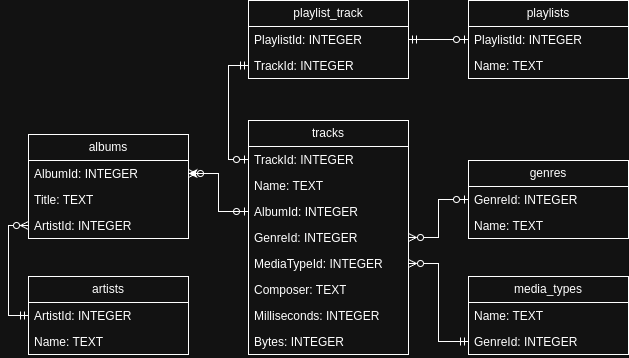

The diagram above was exported from draw.io. Its source (the exported page's mxGraphModel, read from the mxfile embedded in the PNG):
<mxGraphModel dx="874" dy="533" grid="1" gridSize="10" guides="1" tooltips="1" connect="1" arrows="1" fold="1" page="1" pageScale="1" pageWidth="850" pageHeight="1100" math="0" shadow="0">
  <root>
    <mxCell id="0" />
    <mxCell id="1" parent="0" />
    <mxCell id="u1jAXLmf5Ap2A9ubi8G8-11" value="tracks" style="swimlane;fontStyle=0;childLayout=stackLayout;horizontal=1;startSize=26;fillColor=none;horizontalStack=0;resizeParent=1;resizeParentMax=0;resizeLast=0;collapsible=1;marginBottom=0;whiteSpace=wrap;html=1;" vertex="1" parent="1">
      <mxGeometry x="320" y="350" width="160" height="234" as="geometry" />
    </mxCell>
    <mxCell id="u1jAXLmf5Ap2A9ubi8G8-12" value="TrackId: INTEGER" style="text;strokeColor=none;fillColor=none;align=left;verticalAlign=top;spacingLeft=4;spacingRight=4;overflow=hidden;rotatable=0;points=[[0,0.5],[1,0.5]];portConstraint=eastwest;whiteSpace=wrap;html=1;" vertex="1" parent="u1jAXLmf5Ap2A9ubi8G8-11">
      <mxGeometry y="26" width="160" height="26" as="geometry" />
    </mxCell>
    <mxCell id="u1jAXLmf5Ap2A9ubi8G8-13" value="Name: TEXT" style="text;strokeColor=none;fillColor=none;align=left;verticalAlign=top;spacingLeft=4;spacingRight=4;overflow=hidden;rotatable=0;points=[[0,0.5],[1,0.5]];portConstraint=eastwest;whiteSpace=wrap;html=1;" vertex="1" parent="u1jAXLmf5Ap2A9ubi8G8-11">
      <mxGeometry y="52" width="160" height="26" as="geometry" />
    </mxCell>
    <mxCell id="u1jAXLmf5Ap2A9ubi8G8-14" value="AlbumId: INTEGER" style="text;strokeColor=none;fillColor=none;align=left;verticalAlign=top;spacingLeft=4;spacingRight=4;overflow=hidden;rotatable=0;points=[[0,0.5],[1,0.5]];portConstraint=eastwest;whiteSpace=wrap;html=1;" vertex="1" parent="u1jAXLmf5Ap2A9ubi8G8-11">
      <mxGeometry y="78" width="160" height="26" as="geometry" />
    </mxCell>
    <mxCell id="u1jAXLmf5Ap2A9ubi8G8-53" value="GenreId: INTEGER" style="text;strokeColor=none;fillColor=none;align=left;verticalAlign=top;spacingLeft=4;spacingRight=4;overflow=hidden;rotatable=0;points=[[0,0.5],[1,0.5]];portConstraint=eastwest;whiteSpace=wrap;html=1;" vertex="1" parent="u1jAXLmf5Ap2A9ubi8G8-11">
      <mxGeometry y="104" width="160" height="26" as="geometry" />
    </mxCell>
    <mxCell id="u1jAXLmf5Ap2A9ubi8G8-19" value="MediaTypeId: INTEGER" style="text;strokeColor=none;fillColor=none;align=left;verticalAlign=top;spacingLeft=4;spacingRight=4;overflow=hidden;rotatable=0;points=[[0,0.5],[1,0.5]];portConstraint=eastwest;whiteSpace=wrap;html=1;" vertex="1" parent="u1jAXLmf5Ap2A9ubi8G8-11">
      <mxGeometry y="130" width="160" height="26" as="geometry" />
    </mxCell>
    <mxCell id="u1jAXLmf5Ap2A9ubi8G8-18" value="Composer: TEXT" style="text;strokeColor=none;fillColor=none;align=left;verticalAlign=top;spacingLeft=4;spacingRight=4;overflow=hidden;rotatable=0;points=[[0,0.5],[1,0.5]];portConstraint=eastwest;whiteSpace=wrap;html=1;" vertex="1" parent="u1jAXLmf5Ap2A9ubi8G8-11">
      <mxGeometry y="156" width="160" height="26" as="geometry" />
    </mxCell>
    <mxCell id="u1jAXLmf5Ap2A9ubi8G8-17" value="Milliseconds: INTEGER" style="text;strokeColor=none;fillColor=none;align=left;verticalAlign=top;spacingLeft=4;spacingRight=4;overflow=hidden;rotatable=0;points=[[0,0.5],[1,0.5]];portConstraint=eastwest;whiteSpace=wrap;html=1;" vertex="1" parent="u1jAXLmf5Ap2A9ubi8G8-11">
      <mxGeometry y="182" width="160" height="26" as="geometry" />
    </mxCell>
    <mxCell id="u1jAXLmf5Ap2A9ubi8G8-23" value="Bytes: INTEGER" style="text;strokeColor=none;fillColor=none;align=left;verticalAlign=top;spacingLeft=4;spacingRight=4;overflow=hidden;rotatable=0;points=[[0,0.5],[1,0.5]];portConstraint=eastwest;whiteSpace=wrap;html=1;" vertex="1" parent="u1jAXLmf5Ap2A9ubi8G8-11">
      <mxGeometry y="208" width="160" height="26" as="geometry" />
    </mxCell>
    <mxCell id="u1jAXLmf5Ap2A9ubi8G8-25" value="artists" style="swimlane;fontStyle=0;childLayout=stackLayout;horizontal=1;startSize=26;fillColor=none;horizontalStack=0;resizeParent=1;resizeParentMax=0;resizeLast=0;collapsible=1;marginBottom=0;whiteSpace=wrap;html=1;" vertex="1" parent="1">
      <mxGeometry x="100" y="506" width="160" height="78" as="geometry" />
    </mxCell>
    <mxCell id="u1jAXLmf5Ap2A9ubi8G8-26" value="ArtistId: INTEGER" style="text;strokeColor=none;fillColor=none;align=left;verticalAlign=top;spacingLeft=4;spacingRight=4;overflow=hidden;rotatable=0;points=[[0,0.5],[1,0.5]];portConstraint=eastwest;whiteSpace=wrap;html=1;" vertex="1" parent="u1jAXLmf5Ap2A9ubi8G8-25">
      <mxGeometry y="26" width="160" height="26" as="geometry" />
    </mxCell>
    <mxCell id="u1jAXLmf5Ap2A9ubi8G8-27" value="Name: TEXT" style="text;strokeColor=none;fillColor=none;align=left;verticalAlign=top;spacingLeft=4;spacingRight=4;overflow=hidden;rotatable=0;points=[[0,0.5],[1,0.5]];portConstraint=eastwest;whiteSpace=wrap;html=1;" vertex="1" parent="u1jAXLmf5Ap2A9ubi8G8-25">
      <mxGeometry y="52" width="160" height="26" as="geometry" />
    </mxCell>
    <mxCell id="u1jAXLmf5Ap2A9ubi8G8-33" value="albums" style="swimlane;fontStyle=0;childLayout=stackLayout;horizontal=1;startSize=26;fillColor=none;horizontalStack=0;resizeParent=1;resizeParentMax=0;resizeLast=0;collapsible=1;marginBottom=0;whiteSpace=wrap;html=1;" vertex="1" parent="1">
      <mxGeometry x="100" y="364" width="160" height="104" as="geometry" />
    </mxCell>
    <mxCell id="u1jAXLmf5Ap2A9ubi8G8-34" value="AlbumId: INTEGER" style="text;strokeColor=none;fillColor=none;align=left;verticalAlign=top;spacingLeft=4;spacingRight=4;overflow=hidden;rotatable=0;points=[[0,0.5],[1,0.5]];portConstraint=eastwest;whiteSpace=wrap;html=1;" vertex="1" parent="u1jAXLmf5Ap2A9ubi8G8-33">
      <mxGeometry y="26" width="160" height="26" as="geometry" />
    </mxCell>
    <mxCell id="u1jAXLmf5Ap2A9ubi8G8-35" value="Title: TEXT" style="text;strokeColor=none;fillColor=none;align=left;verticalAlign=top;spacingLeft=4;spacingRight=4;overflow=hidden;rotatable=0;points=[[0,0.5],[1,0.5]];portConstraint=eastwest;whiteSpace=wrap;html=1;" vertex="1" parent="u1jAXLmf5Ap2A9ubi8G8-33">
      <mxGeometry y="52" width="160" height="26" as="geometry" />
    </mxCell>
    <mxCell id="u1jAXLmf5Ap2A9ubi8G8-36" value="ArtistId: INTEGER" style="text;strokeColor=none;fillColor=none;align=left;verticalAlign=top;spacingLeft=4;spacingRight=4;overflow=hidden;rotatable=0;points=[[0,0.5],[1,0.5]];portConstraint=eastwest;whiteSpace=wrap;html=1;" vertex="1" parent="u1jAXLmf5Ap2A9ubi8G8-33">
      <mxGeometry y="78" width="160" height="26" as="geometry" />
    </mxCell>
    <mxCell id="u1jAXLmf5Ap2A9ubi8G8-37" value="genres" style="swimlane;fontStyle=0;childLayout=stackLayout;horizontal=1;startSize=26;fillColor=none;horizontalStack=0;resizeParent=1;resizeParentMax=0;resizeLast=0;collapsible=1;marginBottom=0;whiteSpace=wrap;html=1;" vertex="1" parent="1">
      <mxGeometry x="540" y="390" width="160" height="78" as="geometry" />
    </mxCell>
    <mxCell id="u1jAXLmf5Ap2A9ubi8G8-38" value="GenreId: INTEGER" style="text;strokeColor=none;fillColor=none;align=left;verticalAlign=top;spacingLeft=4;spacingRight=4;overflow=hidden;rotatable=0;points=[[0,0.5],[1,0.5]];portConstraint=eastwest;whiteSpace=wrap;html=1;" vertex="1" parent="u1jAXLmf5Ap2A9ubi8G8-37">
      <mxGeometry y="26" width="160" height="26" as="geometry" />
    </mxCell>
    <mxCell id="u1jAXLmf5Ap2A9ubi8G8-39" value="Name: TEXT" style="text;strokeColor=none;fillColor=none;align=left;verticalAlign=top;spacingLeft=4;spacingRight=4;overflow=hidden;rotatable=0;points=[[0,0.5],[1,0.5]];portConstraint=eastwest;whiteSpace=wrap;html=1;" vertex="1" parent="u1jAXLmf5Ap2A9ubi8G8-37">
      <mxGeometry y="52" width="160" height="26" as="geometry" />
    </mxCell>
    <mxCell id="u1jAXLmf5Ap2A9ubi8G8-40" value="media_types" style="swimlane;fontStyle=0;childLayout=stackLayout;horizontal=1;startSize=26;fillColor=none;horizontalStack=0;resizeParent=1;resizeParentMax=0;resizeLast=0;collapsible=1;marginBottom=0;whiteSpace=wrap;html=1;" vertex="1" parent="1">
      <mxGeometry x="540" y="506" width="160" height="78" as="geometry" />
    </mxCell>
    <mxCell id="u1jAXLmf5Ap2A9ubi8G8-42" value="Name: TEXT" style="text;strokeColor=none;fillColor=none;align=left;verticalAlign=top;spacingLeft=4;spacingRight=4;overflow=hidden;rotatable=0;points=[[0,0.5],[1,0.5]];portConstraint=eastwest;whiteSpace=wrap;html=1;" vertex="1" parent="u1jAXLmf5Ap2A9ubi8G8-40">
      <mxGeometry y="26" width="160" height="26" as="geometry" />
    </mxCell>
    <mxCell id="u1jAXLmf5Ap2A9ubi8G8-41" value="GenreId: INTEGER" style="text;strokeColor=none;fillColor=none;align=left;verticalAlign=top;spacingLeft=4;spacingRight=4;overflow=hidden;rotatable=0;points=[[0,0.5],[1,0.5]];portConstraint=eastwest;whiteSpace=wrap;html=1;" vertex="1" parent="u1jAXLmf5Ap2A9ubi8G8-40">
      <mxGeometry y="52" width="160" height="26" as="geometry" />
    </mxCell>
    <mxCell id="u1jAXLmf5Ap2A9ubi8G8-43" value="playlist_track" style="swimlane;fontStyle=0;childLayout=stackLayout;horizontal=1;startSize=26;fillColor=none;horizontalStack=0;resizeParent=1;resizeParentMax=0;resizeLast=0;collapsible=1;marginBottom=0;whiteSpace=wrap;html=1;" vertex="1" parent="1">
      <mxGeometry x="320" y="230" width="160" height="78" as="geometry" />
    </mxCell>
    <mxCell id="u1jAXLmf5Ap2A9ubi8G8-44" value="PlaylistId: INTEGER" style="text;strokeColor=none;fillColor=none;align=left;verticalAlign=top;spacingLeft=4;spacingRight=4;overflow=hidden;rotatable=0;points=[[0,0.5],[1,0.5]];portConstraint=eastwest;whiteSpace=wrap;html=1;" vertex="1" parent="u1jAXLmf5Ap2A9ubi8G8-43">
      <mxGeometry y="26" width="160" height="26" as="geometry" />
    </mxCell>
    <mxCell id="u1jAXLmf5Ap2A9ubi8G8-45" value="TrackId: INTEGER" style="text;strokeColor=none;fillColor=none;align=left;verticalAlign=top;spacingLeft=4;spacingRight=4;overflow=hidden;rotatable=0;points=[[0,0.5],[1,0.5]];portConstraint=eastwest;whiteSpace=wrap;html=1;" vertex="1" parent="u1jAXLmf5Ap2A9ubi8G8-43">
      <mxGeometry y="52" width="160" height="26" as="geometry" />
    </mxCell>
    <mxCell id="u1jAXLmf5Ap2A9ubi8G8-46" value="playlists" style="swimlane;fontStyle=0;childLayout=stackLayout;horizontal=1;startSize=26;fillColor=none;horizontalStack=0;resizeParent=1;resizeParentMax=0;resizeLast=0;collapsible=1;marginBottom=0;whiteSpace=wrap;html=1;" vertex="1" parent="1">
      <mxGeometry x="540" y="230" width="160" height="78" as="geometry" />
    </mxCell>
    <mxCell id="u1jAXLmf5Ap2A9ubi8G8-47" value="PlaylistId: INTEGER" style="text;strokeColor=none;fillColor=none;align=left;verticalAlign=top;spacingLeft=4;spacingRight=4;overflow=hidden;rotatable=0;points=[[0,0.5],[1,0.5]];portConstraint=eastwest;whiteSpace=wrap;html=1;" vertex="1" parent="u1jAXLmf5Ap2A9ubi8G8-46">
      <mxGeometry y="26" width="160" height="26" as="geometry" />
    </mxCell>
    <mxCell id="u1jAXLmf5Ap2A9ubi8G8-48" value="Name: TEXT" style="text;strokeColor=none;fillColor=none;align=left;verticalAlign=top;spacingLeft=4;spacingRight=4;overflow=hidden;rotatable=0;points=[[0,0.5],[1,0.5]];portConstraint=eastwest;whiteSpace=wrap;html=1;" vertex="1" parent="u1jAXLmf5Ap2A9ubi8G8-46">
      <mxGeometry y="52" width="160" height="26" as="geometry" />
    </mxCell>
    <mxCell id="u1jAXLmf5Ap2A9ubi8G8-49" style="edgeStyle=orthogonalEdgeStyle;rounded=0;orthogonalLoop=1;jettySize=auto;html=1;" edge="1" parent="1" source="u1jAXLmf5Ap2A9ubi8G8-14" target="u1jAXLmf5Ap2A9ubi8G8-34">
      <mxGeometry relative="1" as="geometry" />
    </mxCell>
    <mxCell id="u1jAXLmf5Ap2A9ubi8G8-51" style="edgeStyle=orthogonalEdgeStyle;rounded=0;orthogonalLoop=1;jettySize=auto;html=1;entryX=0;entryY=0.5;entryDx=0;entryDy=0;endArrow=ERmandOne;endFill=0;startArrow=ERzeroToMany;startFill=0;" edge="1" parent="1" source="u1jAXLmf5Ap2A9ubi8G8-36" target="u1jAXLmf5Ap2A9ubi8G8-26">
      <mxGeometry relative="1" as="geometry" />
    </mxCell>
    <mxCell id="u1jAXLmf5Ap2A9ubi8G8-54" style="edgeStyle=orthogonalEdgeStyle;rounded=0;orthogonalLoop=1;jettySize=auto;html=1;startArrow=ERzeroToMany;startFill=0;endArrow=ERzeroToOne;endFill=0;" edge="1" parent="1" source="u1jAXLmf5Ap2A9ubi8G8-53" target="u1jAXLmf5Ap2A9ubi8G8-38">
      <mxGeometry relative="1" as="geometry" />
    </mxCell>
    <mxCell id="u1jAXLmf5Ap2A9ubi8G8-55" style="edgeStyle=orthogonalEdgeStyle;rounded=0;orthogonalLoop=1;jettySize=auto;html=1;entryX=0;entryY=0.5;entryDx=0;entryDy=0;startArrow=ERzeroToMany;startFill=0;endArrow=ERmandOne;endFill=0;" edge="1" parent="1" source="u1jAXLmf5Ap2A9ubi8G8-19" target="u1jAXLmf5Ap2A9ubi8G8-41">
      <mxGeometry relative="1" as="geometry" />
    </mxCell>
    <mxCell id="u1jAXLmf5Ap2A9ubi8G8-57" style="edgeStyle=orthogonalEdgeStyle;rounded=0;orthogonalLoop=1;jettySize=auto;html=1;entryX=0;entryY=0.5;entryDx=0;entryDy=0;startArrow=ERzeroToOne;startFill=0;endArrow=ERmandOne;endFill=0;" edge="1" parent="1" source="u1jAXLmf5Ap2A9ubi8G8-12" target="u1jAXLmf5Ap2A9ubi8G8-45">
      <mxGeometry relative="1" as="geometry" />
    </mxCell>
    <mxCell id="u1jAXLmf5Ap2A9ubi8G8-59" style="edgeStyle=orthogonalEdgeStyle;rounded=0;orthogonalLoop=1;jettySize=auto;html=1;entryX=0;entryY=0.5;entryDx=0;entryDy=0;startArrow=ERmandOne;startFill=0;endArrow=ERzeroToOne;endFill=0;" edge="1" parent="1" source="u1jAXLmf5Ap2A9ubi8G8-44" target="u1jAXLmf5Ap2A9ubi8G8-47">
      <mxGeometry relative="1" as="geometry" />
    </mxCell>
    <mxCell id="u1jAXLmf5Ap2A9ubi8G8-62" value="" style="edgeStyle=orthogonalEdgeStyle;rounded=0;orthogonalLoop=1;jettySize=auto;html=1;startArrow=ERzeroToMany;startFill=0;endArrow=ERzeroToOne;endFill=0;" edge="1" parent="1" source="u1jAXLmf5Ap2A9ubi8G8-34" target="u1jAXLmf5Ap2A9ubi8G8-14">
      <mxGeometry relative="1" as="geometry" />
    </mxCell>
  </root>
</mxGraphModel>